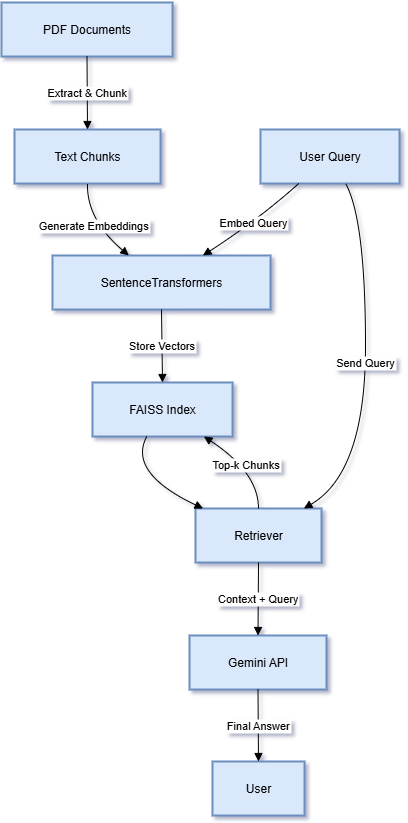

The diagram above was exported from draw.io. Its source (the exported page's mxGraphModel, read from the mxfile embedded in the PNG):
<mxGraphModel dx="1415" dy="920" grid="0" gridSize="10" guides="1" tooltips="1" connect="1" arrows="1" fold="1" page="1" pageScale="1" pageWidth="850" pageHeight="1100" math="0" shadow="0">
  <root>
    <mxCell id="0" />
    <mxCell id="1" parent="0" />
    <mxCell id="5nJalsUyJGWp4EtHVDND-1" value="PDF Documents" style="whiteSpace=wrap;strokeWidth=2;fillColor=#dae8fc;strokeColor=#6c8ebf;" vertex="1" parent="1">
      <mxGeometry x="20" y="20" width="171" height="54" as="geometry" />
    </mxCell>
    <mxCell id="5nJalsUyJGWp4EtHVDND-2" value="Text Chunks" style="whiteSpace=wrap;strokeWidth=2;fillColor=#dae8fc;strokeColor=#6c8ebf;" vertex="1" parent="1">
      <mxGeometry x="33" y="147" width="146" height="54" as="geometry" />
    </mxCell>
    <mxCell id="5nJalsUyJGWp4EtHVDND-3" value="SentenceTransformers" style="whiteSpace=wrap;strokeWidth=2;fillColor=#dae8fc;strokeColor=#6c8ebf;" vertex="1" parent="1">
      <mxGeometry x="71" y="273" width="218" height="54" as="geometry" />
    </mxCell>
    <mxCell id="5nJalsUyJGWp4EtHVDND-4" value="FAISS Index" style="whiteSpace=wrap;strokeWidth=2;fillColor=#dae8fc;strokeColor=#6c8ebf;" vertex="1" parent="1">
      <mxGeometry x="111" y="400" width="140" height="54" as="geometry" />
    </mxCell>
    <mxCell id="5nJalsUyJGWp4EtHVDND-5" value="User Query" style="whiteSpace=wrap;strokeWidth=2;fillColor=#dae8fc;strokeColor=#6c8ebf;" vertex="1" parent="1">
      <mxGeometry x="279" y="147" width="139" height="54" as="geometry" />
    </mxCell>
    <mxCell id="5nJalsUyJGWp4EtHVDND-6" value="Retriever" style="whiteSpace=wrap;strokeWidth=2;fillColor=#dae8fc;strokeColor=#6c8ebf;" vertex="1" parent="1">
      <mxGeometry x="214" y="526" width="126" height="54" as="geometry" />
    </mxCell>
    <mxCell id="5nJalsUyJGWp4EtHVDND-7" value="Gemini API" style="whiteSpace=wrap;strokeWidth=2;fillColor=#dae8fc;strokeColor=#6c8ebf;" vertex="1" parent="1">
      <mxGeometry x="208" y="653" width="137" height="54" as="geometry" />
    </mxCell>
    <mxCell id="5nJalsUyJGWp4EtHVDND-8" value="User" style="whiteSpace=wrap;strokeWidth=2;fillColor=#dae8fc;strokeColor=#6c8ebf;" vertex="1" parent="1">
      <mxGeometry x="231" y="779" width="92" height="54" as="geometry" />
    </mxCell>
    <mxCell id="5nJalsUyJGWp4EtHVDND-9" value="Extract &amp; Chunk" style="curved=1;startArrow=none;endArrow=block;exitX=0.5;exitY=1;entryX=0.5;entryY=-0.01;rounded=0;" edge="1" parent="1" source="5nJalsUyJGWp4EtHVDND-1" target="5nJalsUyJGWp4EtHVDND-2">
      <mxGeometry relative="1" as="geometry">
        <Array as="points" />
      </mxGeometry>
    </mxCell>
    <mxCell id="5nJalsUyJGWp4EtHVDND-10" value="Generate Embeddings" style="curved=1;startArrow=none;endArrow=block;exitX=0.5;exitY=0.99;entryX=0.35;entryY=0;rounded=0;" edge="1" parent="1" source="5nJalsUyJGWp4EtHVDND-2" target="5nJalsUyJGWp4EtHVDND-3">
      <mxGeometry relative="1" as="geometry">
        <Array as="points">
          <mxPoint x="105" y="237" />
        </Array>
      </mxGeometry>
    </mxCell>
    <mxCell id="5nJalsUyJGWp4EtHVDND-11" value="Store Vectors" style="curved=1;startArrow=none;endArrow=block;exitX=0.5;exitY=1;entryX=0.5;entryY=-0.01;rounded=0;" edge="1" parent="1" source="5nJalsUyJGWp4EtHVDND-3" target="5nJalsUyJGWp4EtHVDND-4">
      <mxGeometry relative="1" as="geometry">
        <Array as="points" />
      </mxGeometry>
    </mxCell>
    <mxCell id="5nJalsUyJGWp4EtHVDND-12" value="Embed Query" style="curved=1;startArrow=none;endArrow=block;exitX=0.28;exitY=0.99;entryX=0.69;entryY=0;rounded=0;" edge="1" parent="1" source="5nJalsUyJGWp4EtHVDND-5" target="5nJalsUyJGWp4EtHVDND-3">
      <mxGeometry relative="1" as="geometry">
        <Array as="points">
          <mxPoint x="277" y="237" />
        </Array>
      </mxGeometry>
    </mxCell>
    <mxCell id="5nJalsUyJGWp4EtHVDND-13" value="Send Query" style="curved=1;startArrow=none;endArrow=block;exitX=0.61;exitY=0.99;entryX=0.86;entryY=0;rounded=0;" edge="1" parent="1" source="5nJalsUyJGWp4EtHVDND-5" target="5nJalsUyJGWp4EtHVDND-6">
      <mxGeometry relative="1" as="geometry">
        <Array as="points">
          <mxPoint x="384" y="237" />
          <mxPoint x="384" y="490" />
        </Array>
      </mxGeometry>
    </mxCell>
    <mxCell id="5nJalsUyJGWp4EtHVDND-14" value="Top-k Chunks" style="curved=1;startArrow=none;endArrow=block;exitX=0.5;exitY=0;entryX=0.79;entryY=0.99;rounded=0;" edge="1" parent="1" source="5nJalsUyJGWp4EtHVDND-6" target="5nJalsUyJGWp4EtHVDND-4">
      <mxGeometry relative="1" as="geometry">
        <Array as="points">
          <mxPoint x="277" y="490" />
        </Array>
      </mxGeometry>
    </mxCell>
    <mxCell id="5nJalsUyJGWp4EtHVDND-15" value="" style="curved=1;startArrow=none;endArrow=block;exitX=0.39;exitY=0.99;entryX=0.06;entryY=0;rounded=0;" edge="1" parent="1" source="5nJalsUyJGWp4EtHVDND-4" target="5nJalsUyJGWp4EtHVDND-6">
      <mxGeometry relative="1" as="geometry">
        <Array as="points">
          <mxPoint x="146" y="490" />
        </Array>
      </mxGeometry>
    </mxCell>
    <mxCell id="5nJalsUyJGWp4EtHVDND-16" value="Context + Query" style="curved=1;startArrow=none;endArrow=block;exitX=0.5;exitY=1;entryX=0.5;entryY=-0.01;rounded=0;" edge="1" parent="1" source="5nJalsUyJGWp4EtHVDND-6" target="5nJalsUyJGWp4EtHVDND-7">
      <mxGeometry relative="1" as="geometry">
        <Array as="points" />
      </mxGeometry>
    </mxCell>
    <mxCell id="5nJalsUyJGWp4EtHVDND-17" value="Final Answer" style="curved=1;startArrow=none;endArrow=block;exitX=0.5;exitY=0.99;entryX=0.5;entryY=0;rounded=0;" edge="1" parent="1" source="5nJalsUyJGWp4EtHVDND-7" target="5nJalsUyJGWp4EtHVDND-8">
      <mxGeometry relative="1" as="geometry">
        <Array as="points" />
      </mxGeometry>
    </mxCell>
  </root>
</mxGraphModel>